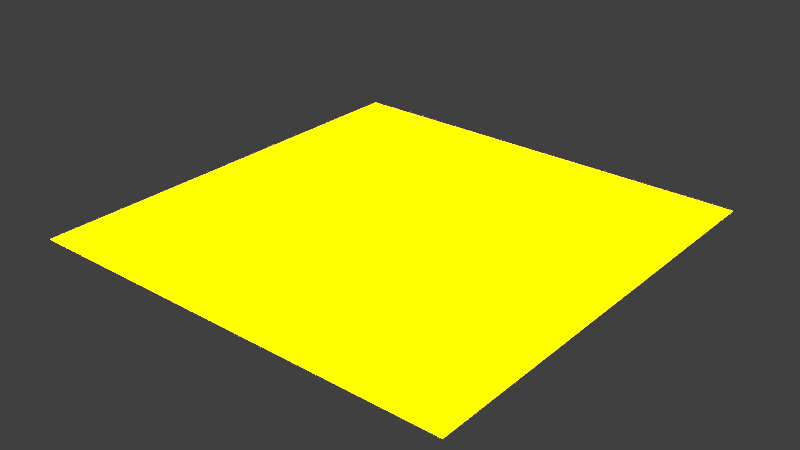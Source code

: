 # Source: MBLight.blend  (saved by Blender 2.76.0; exported with 4.5.12 LTS)
import bpy
from mathutils import Matrix  # noqa: F401  (used for matrix-valued properties, if any)

bpy.ops.wm.read_factory_settings(use_empty=True)
scene = bpy.context.scene
scene.name = 'Scene'

# ---- collections
col_collection_1 = bpy.data.collections.new('Collection 1'); scene.collection.children.link(col_collection_1)

# ---- materials (node trees are filled in below, after node groups)
mat_material_004 = bpy.data.materials.new('Material.004')
mat_material_004.alpha_threshold = 0.0
mat_material_004.roughness = 0.5

# ---- material node trees
mat_material_004.use_nodes = True; mat_material_004.node_tree.nodes.clear()
_N = mat_material_004.node_tree.nodes; _L = mat_material_004.node_tree.links
n0 = _N.new('ShaderNodeOutputMaterial'); n0.name = 'Material Output'; n0.location = (300, 300)
n1 = _N.new('ShaderNodeEmission'); n1.name = 'Emission'; n1.location = (10, 300)
n1.inputs[0].default_value = (0.8, 0.3411, 0.0, 1.0)
n1.inputs[1].default_value = 30.0
_L.new(n1.outputs[0], n0.inputs[0])
n0.is_active_output = True

# ---- world
world_world = bpy.data.worlds.new('World'); scene.world = world_world
world_world.color = (0.05088, 0.05088, 0.05088)
world_world.use_sun_shadow = False
world_world.sun_shadow_jitter_overblur = 0.0
world_world.cycles.sampling_method = 'MANUAL'
world_world.cycles.sample_map_resolution = 256

# ---- meshes
me_plane = bpy.data.meshes.new('Plane')
me_plane.from_pydata([(-1.0, -1.0, 0.0), (1.0, -1.0, 0.0), (-1.0, 1.0, 0.0), (1.0, 1.0, 0.0)], [], [(0, 1, 3, 2)])
me_plane.materials.append(mat_material_004)
me_plane.use_remesh_preserve_volume = False
me_plane.use_remesh_preserve_attributes = False
me_plane.use_mirror_vertex_groups = False
me_plane.update()

# ---- objects
ob_plane = bpy.data.objects.new('Plane', me_plane)

# ---- transforms, parenting, visibility, modifiers, constraints
ob_plane.location = (5.612, 9.042, 16.4)
ob_plane.scale = (5.0, 5.0, 5.0)
ob_plane.lineart.crease_threshold = 0.0

# ---- collection membership
col_collection_1.objects.link(ob_plane)

# ---- scene / render settings (as saved in the file)
scene.frame_start = 1; scene.frame_end = 250; scene.frame_set(1)
scene.render.engine = 'CYCLES'
scene.render.resolution_percentage = 50
scene.render.dither_intensity = 0.0
scene.cycles.use_denoising = False
scene.cycles.samples = 10
scene.cycles.sampling_pattern = 'TABULATED_SOBOL'
scene.cycles.light_sampling_threshold = 0.0
scene.cycles.use_adaptive_sampling = False
scene.cycles.use_light_tree = False
scene.cycles.blur_glossy = 0.0
scene.cycles.pixel_filter_type = 'GAUSSIAN'
scene.cycles.sample_clamp_indirect = 0.0
scene.view_settings.view_transform = 'Standard'
bpy.context.view_layer.update()

# ---- added for rendering (the .blend has no active camera): camera
cam_auto = bpy.data.cameras.new('AutoCamera')
cam_auto.lens = 50.0
cam_auto.sensor_width = 36.0
cam_auto.clip_end = 1000.0
ob_auto_camera = bpy.data.objects.new('AutoCamera', cam_auto)
scene.collection.objects.link(ob_auto_camera)
ob_auto_camera.location = (18.6969, -6.65946, 26.8651)
ob_auto_camera.rotation_euler = (1.09748, -7.21219e-08, 0.694738)
scene.camera = ob_auto_camera
bpy.context.view_layer.update()
